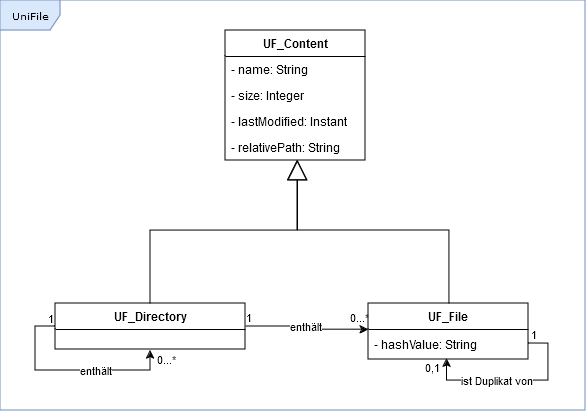

The diagram above was exported from draw.io. Its source (the exported page's mxGraphModel, read from the mxfile embedded in the PNG):
<mxGraphModel dx="1434" dy="782" grid="1" gridSize="10" guides="1" tooltips="1" connect="0" arrows="1" fold="1" page="1" pageScale="1" pageWidth="850" pageHeight="1100" background="none" math="0" shadow="0">
  <root>
    <mxCell id="0" />
    <mxCell id="1" parent="0" />
    <mxCell id="17acba5748e5396b-1" value="UniFile" style="shape=umlFrame;whiteSpace=wrap;html=1;rounded=0;shadow=0;comic=0;labelBackgroundColor=none;strokeWidth=1;fontFamily=Verdana;fontSize=10;align=center;fillColor=#dae8fc;strokeColor=#6c8ebf;" parent="1" vertex="1">
      <mxGeometry x="45" y="60" width="585" height="410" as="geometry" />
    </mxCell>
    <mxCell id="wT-jfYVtzIsxrZx8kzNV-52" value="" style="edgeStyle=orthogonalEdgeStyle;rounded=0;orthogonalLoop=1;jettySize=auto;html=1;entryX=0;entryY=0.468;entryDx=0;entryDy=0;entryPerimeter=0;" parent="1" source="wT-jfYVtzIsxrZx8kzNV-30" target="wT-jfYVtzIsxrZx8kzNV-50" edge="1">
      <mxGeometry relative="1" as="geometry">
        <mxPoint x="330" y="500" as="targetPoint" />
      </mxGeometry>
    </mxCell>
    <mxCell id="wT-jfYVtzIsxrZx8kzNV-62" value="1" style="edgeLabel;html=1;align=center;verticalAlign=middle;resizable=0;points=[];" parent="wT-jfYVtzIsxrZx8kzNV-52" connectable="0" vertex="1">
      <mxGeometry x="-0.9091" y="1" relative="1" as="geometry">
        <mxPoint x="-4" y="-9" as="offset" />
      </mxGeometry>
    </mxCell>
    <mxCell id="wT-jfYVtzIsxrZx8kzNV-63" value="0...*" style="edgeLabel;html=1;align=center;verticalAlign=middle;resizable=0;points=[];" parent="wT-jfYVtzIsxrZx8kzNV-52" connectable="0" vertex="1">
      <mxGeometry x="0.8969" relative="1" as="geometry">
        <mxPoint x="-3" y="-13" as="offset" />
      </mxGeometry>
    </mxCell>
    <mxCell id="wT-jfYVtzIsxrZx8kzNV-64" value="enthält" style="edgeLabel;html=1;align=center;verticalAlign=middle;resizable=0;points=[];" parent="wT-jfYVtzIsxrZx8kzNV-52" connectable="0" vertex="1">
      <mxGeometry x="-0.0834" y="-1" relative="1" as="geometry">
        <mxPoint x="1" y="-2" as="offset" />
      </mxGeometry>
    </mxCell>
    <mxCell id="wT-jfYVtzIsxrZx8kzNV-58" value="" style="edgeStyle=orthogonalEdgeStyle;rounded=0;orthogonalLoop=1;jettySize=auto;html=1;entryX=0.514;entryY=0.946;entryDx=0;entryDy=0;entryPerimeter=0;endArrow=block;endFill=0;startSize=11;endSize=18;" parent="1" edge="1">
      <mxGeometry relative="1" as="geometry">
        <mxPoint x="195" y="364" as="sourcePoint" />
        <mxPoint x="341.96000000000004" y="219.596" as="targetPoint" />
        <Array as="points">
          <mxPoint x="195" y="290" />
          <mxPoint x="342" y="290" />
        </Array>
      </mxGeometry>
    </mxCell>
    <mxCell id="wT-jfYVtzIsxrZx8kzNV-30" value="UF_Directory" style="swimlane;fontStyle=1;align=center;verticalAlign=top;childLayout=stackLayout;horizontal=1;startSize=26;horizontalStack=0;resizeParent=1;resizeParentMax=0;resizeLast=0;collapsible=1;marginBottom=0;whiteSpace=wrap;html=1;" parent="1" vertex="1">
      <mxGeometry x="100" y="363" width="190" height="46" as="geometry" />
    </mxCell>
    <mxCell id="wT-jfYVtzIsxrZx8kzNV-54" value="" style="edgeStyle=orthogonalEdgeStyle;rounded=0;orthogonalLoop=1;jettySize=auto;html=1;" parent="wT-jfYVtzIsxrZx8kzNV-30" source="wT-jfYVtzIsxrZx8kzNV-30" edge="1">
      <mxGeometry relative="1" as="geometry">
        <mxPoint x="95" y="47" as="targetPoint" />
        <Array as="points">
          <mxPoint x="-20" y="23" />
          <mxPoint x="-20" y="67" />
          <mxPoint x="95" y="67" />
        </Array>
      </mxGeometry>
    </mxCell>
    <mxCell id="wT-jfYVtzIsxrZx8kzNV-65" value="1" style="edgeLabel;html=1;align=center;verticalAlign=middle;resizable=0;points=[];" parent="wT-jfYVtzIsxrZx8kzNV-54" connectable="0" vertex="1">
      <mxGeometry x="-0.9457" y="-1" relative="1" as="geometry">
        <mxPoint x="-1" y="-8" as="offset" />
      </mxGeometry>
    </mxCell>
    <mxCell id="wT-jfYVtzIsxrZx8kzNV-66" value="enthält" style="edgeLabel;html=1;align=center;verticalAlign=middle;resizable=0;points=[];" parent="wT-jfYVtzIsxrZx8kzNV-54" connectable="0" vertex="1">
      <mxGeometry x="0.0505" relative="1" as="geometry">
        <mxPoint x="18" y="-1" as="offset" />
      </mxGeometry>
    </mxCell>
    <mxCell id="wT-jfYVtzIsxrZx8kzNV-67" value="0...*" style="edgeLabel;html=1;align=center;verticalAlign=middle;resizable=0;points=[];" parent="wT-jfYVtzIsxrZx8kzNV-54" connectable="0" vertex="1">
      <mxGeometry x="0.945" y="-1" relative="1" as="geometry">
        <mxPoint x="14" y="3" as="offset" />
      </mxGeometry>
    </mxCell>
    <mxCell id="wT-jfYVtzIsxrZx8kzNV-34" value="UF_Content" style="swimlane;fontStyle=1;align=center;verticalAlign=top;childLayout=stackLayout;horizontal=1;startSize=26;horizontalStack=0;resizeParent=1;resizeParentMax=0;resizeLast=0;collapsible=1;marginBottom=0;whiteSpace=wrap;html=1;" parent="1" vertex="1">
      <mxGeometry x="270" y="90" width="140" height="130" as="geometry" />
    </mxCell>
    <mxCell id="wT-jfYVtzIsxrZx8kzNV-36" value="- name: String" style="text;strokeColor=none;fillColor=none;align=left;verticalAlign=top;spacingLeft=4;spacingRight=4;overflow=hidden;rotatable=0;points=[[0,0.5],[1,0.5]];portConstraint=eastwest;whiteSpace=wrap;html=1;" parent="wT-jfYVtzIsxrZx8kzNV-34" vertex="1">
      <mxGeometry y="26" width="140" height="26" as="geometry" />
    </mxCell>
    <mxCell id="wT-jfYVtzIsxrZx8kzNV-37" value="- size: Integer" style="text;strokeColor=none;fillColor=none;align=left;verticalAlign=top;spacingLeft=4;spacingRight=4;overflow=hidden;rotatable=0;points=[[0,0.5],[1,0.5]];portConstraint=eastwest;whiteSpace=wrap;html=1;" parent="wT-jfYVtzIsxrZx8kzNV-34" vertex="1">
      <mxGeometry y="52" width="140" height="26" as="geometry" />
    </mxCell>
    <mxCell id="wT-jfYVtzIsxrZx8kzNV-38" value="- lastModified: Instant" style="text;strokeColor=none;fillColor=none;align=left;verticalAlign=top;spacingLeft=4;spacingRight=4;overflow=hidden;rotatable=0;points=[[0,0.5],[1,0.5]];portConstraint=eastwest;whiteSpace=wrap;html=1;" parent="wT-jfYVtzIsxrZx8kzNV-34" vertex="1">
      <mxGeometry y="78" width="140" height="26" as="geometry" />
    </mxCell>
    <mxCell id="wT-jfYVtzIsxrZx8kzNV-39" value="- relativePath: String" style="text;strokeColor=none;fillColor=none;align=left;verticalAlign=top;spacingLeft=4;spacingRight=4;overflow=hidden;rotatable=0;points=[[0,0.5],[1,0.5]];portConstraint=eastwest;whiteSpace=wrap;html=1;" parent="wT-jfYVtzIsxrZx8kzNV-34" vertex="1">
      <mxGeometry y="104" width="140" height="26" as="geometry" />
    </mxCell>
    <mxCell id="wT-jfYVtzIsxrZx8kzNV-60" value="" style="edgeStyle=orthogonalEdgeStyle;rounded=0;orthogonalLoop=1;jettySize=auto;html=1;endArrow=block;endFill=0;endSize=18;entryX=0.517;entryY=0.995;entryDx=0;entryDy=0;entryPerimeter=0;exitX=0.505;exitY=0.011;exitDx=0;exitDy=0;exitPerimeter=0;" parent="1" source="wT-jfYVtzIsxrZx8kzNV-50" target="wT-jfYVtzIsxrZx8kzNV-39" edge="1">
      <mxGeometry relative="1" as="geometry">
        <mxPoint x="340" y="250" as="targetPoint" />
        <Array as="points">
          <mxPoint x="494" y="290" />
          <mxPoint x="342" y="290" />
        </Array>
      </mxGeometry>
    </mxCell>
    <mxCell id="wT-jfYVtzIsxrZx8kzNV-50" value="UF_File" style="swimlane;fontStyle=1;align=center;verticalAlign=top;childLayout=stackLayout;horizontal=1;startSize=26;horizontalStack=0;resizeParent=1;resizeParentMax=0;resizeLast=0;collapsible=1;marginBottom=0;whiteSpace=wrap;html=1;" parent="1" vertex="1">
      <mxGeometry x="413" y="363" width="160" height="56" as="geometry" />
    </mxCell>
    <mxCell id="wT-jfYVtzIsxrZx8kzNV-68" value="- hashValue: String" style="text;strokeColor=none;fillColor=none;align=left;verticalAlign=middle;spacingLeft=4;spacingRight=4;overflow=hidden;points=[[0,0.5],[1,0.5]];portConstraint=eastwest;rotatable=0;whiteSpace=wrap;html=1;" parent="wT-jfYVtzIsxrZx8kzNV-50" vertex="1">
      <mxGeometry y="26" width="160" height="30" as="geometry" />
    </mxCell>
    <mxCell id="wT-jfYVtzIsxrZx8kzNV-70" value="" style="edgeStyle=orthogonalEdgeStyle;rounded=0;orthogonalLoop=1;jettySize=auto;html=1;entryX=0.491;entryY=0.967;entryDx=0;entryDy=0;entryPerimeter=0;exitX=1.001;exitY=0.465;exitDx=0;exitDy=0;exitPerimeter=0;" parent="wT-jfYVtzIsxrZx8kzNV-50" source="wT-jfYVtzIsxrZx8kzNV-68" target="wT-jfYVtzIsxrZx8kzNV-68" edge="1">
      <mxGeometry relative="1" as="geometry">
        <mxPoint x="260" y="28" as="targetPoint" />
        <Array as="points">
          <mxPoint x="180" y="40" />
          <mxPoint x="180" y="77" />
          <mxPoint x="79" y="77" />
        </Array>
      </mxGeometry>
    </mxCell>
    <mxCell id="wT-jfYVtzIsxrZx8kzNV-71" value="1" style="edgeLabel;html=1;align=center;verticalAlign=middle;resizable=0;points=[];" parent="wT-jfYVtzIsxrZx8kzNV-70" connectable="0" vertex="1">
      <mxGeometry x="-0.9253" relative="1" as="geometry">
        <mxPoint x="-3" y="-9" as="offset" />
      </mxGeometry>
    </mxCell>
    <mxCell id="wT-jfYVtzIsxrZx8kzNV-72" value="ist Duplikat von" style="edgeLabel;html=1;align=center;verticalAlign=middle;resizable=0;points=[];" parent="wT-jfYVtzIsxrZx8kzNV-70" connectable="0" vertex="1">
      <mxGeometry x="0.214" y="-1" relative="1" as="geometry">
        <mxPoint as="offset" />
      </mxGeometry>
    </mxCell>
    <mxCell id="wT-jfYVtzIsxrZx8kzNV-73" value="0,1" style="edgeLabel;html=1;align=center;verticalAlign=middle;resizable=0;points=[];" parent="wT-jfYVtzIsxrZx8kzNV-70" connectable="0" vertex="1">
      <mxGeometry x="0.8928" y="1" relative="1" as="geometry">
        <mxPoint x="-14" y="-1" as="offset" />
      </mxGeometry>
    </mxCell>
  </root>
</mxGraphModel>